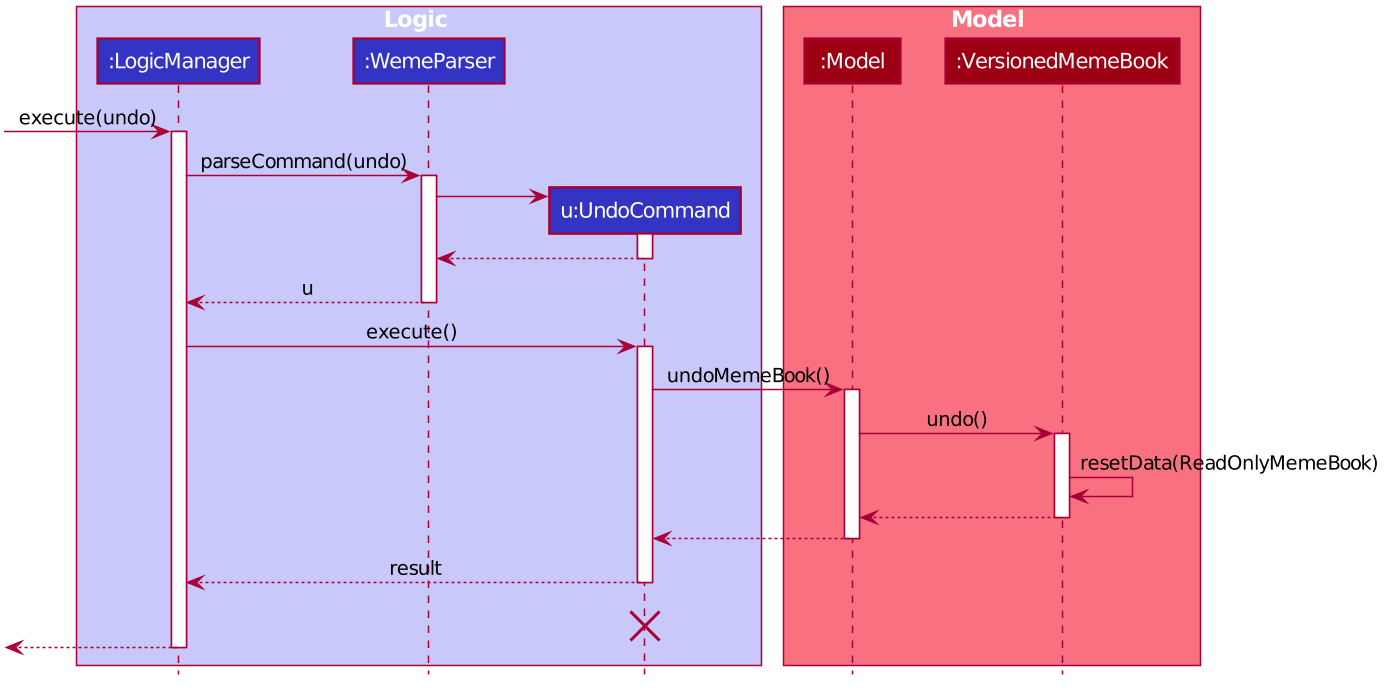

The diagram above was rendered by PlantUML. Its source (embedded in the PNG):
@startuml
scale 1.5








skinparam BackgroundColor #FFFFFFF

skinparam Shadowing false

skinparam Class {
    FontColor #FFFFFF
    BorderThickness 1
    BorderColor #FFFFFF
    StereotypeFontColor #FFFFFF
    FontName Arial
}

skinparam Actor {
    BorderColor #000000
    Color #000000
    FontName Arial
}

skinparam Sequence {
    MessageAlign center
    BoxFontSize 15
    BoxPadding 0
    BoxFontColor #FFFFFF
    FontName Arial
}

skinparam Participant {
    FontColor #FFFFFFF
    Padding 20
}

skinparam MinClassWidth 50
skinparam ParticipantPadding 10
skinparam Shadowing false
skinparam DefaultTextAlignment center
skinparam packageStyle Rectangle

hide footbox
hide members
hide circle

box Logic #C8C8FA
participant ":LogicManager" as LogicManager #3333C4
participant ":WemeParser" as WemeParser #3333C4
participant "u:UndoCommand" as UndoCommand #3333C4
end box

box Model #F97181
participant ":Model" as Model #9D0012
participant ":VersionedMemeBook" as VersionedMemeBook #9D0012
end box
[-> LogicManager : execute(undo)
activate LogicManager

LogicManager -> WemeParser : parseCommand(undo)
activate WemeParser

create UndoCommand
WemeParser -> UndoCommand
activate UndoCommand

UndoCommand --> WemeParser
deactivate UndoCommand

WemeParser --> LogicManager : u
deactivate WemeParser

LogicManager -> UndoCommand : execute()
activate UndoCommand

UndoCommand -> Model : undoMemeBook()
activate Model

Model -> VersionedMemeBook : undo()
activate VersionedMemeBook

VersionedMemeBook -> VersionedMemeBook :resetData(ReadOnlyMemeBook)
VersionedMemeBook --> Model :
deactivate VersionedMemeBook

Model --> UndoCommand
deactivate Model

UndoCommand --> LogicManager : result
deactivate UndoCommand
UndoCommand -[hidden]-> LogicManager : result
destroy UndoCommand

[<--LogicManager
deactivate LogicManager
@enduml